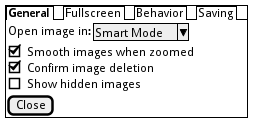

The diagram above was rendered by PlantUML. Its source (embedded in the PNG):
@startsalt
{+
{/ <b>General | Fullscreen | Behavior | Saving }
{
{ Open image in: | ^Smart Mode^ }
[X] Smooth images when zoomed
[X] Confirm image deletion
[ ] Show hidden images
}
[Close]
}
@endsalt